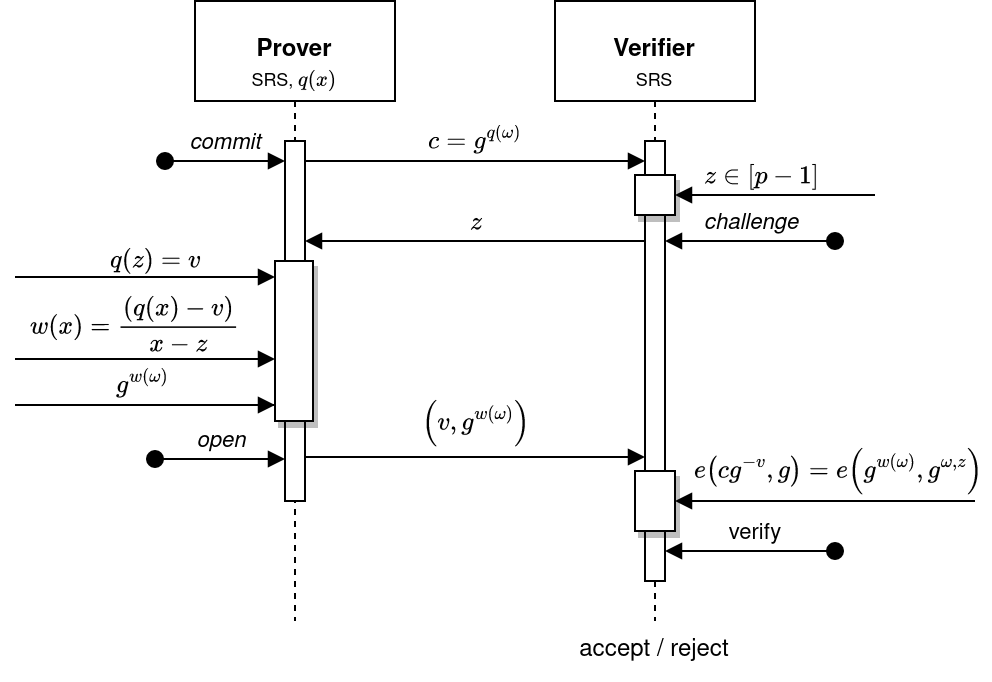

The diagram above was exported from draw.io. Its source (the exported page's mxGraphModel, read from the mxfile embedded in the PNG):
<mxGraphModel dx="757" dy="335" grid="1" gridSize="10" guides="1" tooltips="1" connect="1" arrows="1" fold="1" page="1" pageScale="1" pageWidth="850" pageHeight="1100" math="1" shadow="0">
  <root>
    <mxCell id="0" />
    <mxCell id="1" parent="0" />
    <mxCell id="aM9ryv3xv72pqoxQDRHE-1" value="&lt;div&gt;&lt;p&gt;&lt;b&gt;Prover&lt;/b&gt;&lt;/p&gt;&lt;/div&gt;" style="shape=umlLifeline;perimeter=lifelinePerimeter;whiteSpace=wrap;html=1;container=0;dropTarget=0;collapsible=0;recursiveResize=0;outlineConnect=0;portConstraint=eastwest;newEdgeStyle={&quot;edgeStyle&quot;:&quot;elbowEdgeStyle&quot;,&quot;elbow&quot;:&quot;vertical&quot;,&quot;curved&quot;:0,&quot;rounded&quot;:0};size=50;shadow=0;" parent="1" vertex="1">
      <mxGeometry x="290" y="250" width="100" height="310" as="geometry" />
    </mxCell>
    <mxCell id="aM9ryv3xv72pqoxQDRHE-2" value="" style="html=1;points=[];perimeter=orthogonalPerimeter;outlineConnect=0;targetShapes=umlLifeline;portConstraint=eastwest;newEdgeStyle={&quot;edgeStyle&quot;:&quot;elbowEdgeStyle&quot;,&quot;elbow&quot;:&quot;vertical&quot;,&quot;curved&quot;:0,&quot;rounded&quot;:0};" parent="aM9ryv3xv72pqoxQDRHE-1" vertex="1">
      <mxGeometry x="45" y="70" width="10" height="180" as="geometry" />
    </mxCell>
    <mxCell id="aM9ryv3xv72pqoxQDRHE-3" value="&lt;div&gt;&lt;i&gt;commit&lt;/i&gt;&lt;/div&gt;" style="html=1;verticalAlign=bottom;startArrow=oval;endArrow=block;startSize=8;edgeStyle=elbowEdgeStyle;elbow=vertical;curved=0;rounded=0;" parent="aM9ryv3xv72pqoxQDRHE-1" edge="1">
      <mxGeometry relative="1" as="geometry">
        <mxPoint x="-15" y="80" as="sourcePoint" />
        <mxPoint x="45" y="80.28571428571433" as="targetPoint" />
      </mxGeometry>
    </mxCell>
    <mxCell id="aM9ryv3xv72pqoxQDRHE-4" value="" style="html=1;points=[];perimeter=orthogonalPerimeter;outlineConnect=0;targetShapes=umlLifeline;portConstraint=eastwest;newEdgeStyle={&quot;edgeStyle&quot;:&quot;elbowEdgeStyle&quot;,&quot;elbow&quot;:&quot;vertical&quot;,&quot;curved&quot;:0,&quot;rounded&quot;:0};shadow=1;" parent="aM9ryv3xv72pqoxQDRHE-1" vertex="1">
      <mxGeometry x="40" y="130" width="19" height="80" as="geometry" />
    </mxCell>
    <mxCell id="aM9ryv3xv72pqoxQDRHE-5" value="&lt;div&gt;&lt;p&gt;&lt;b&gt;Verifier&lt;/b&gt;&lt;/p&gt;&lt;/div&gt;" style="shape=umlLifeline;perimeter=lifelinePerimeter;whiteSpace=wrap;html=1;container=0;dropTarget=0;collapsible=0;recursiveResize=0;outlineConnect=0;portConstraint=eastwest;newEdgeStyle={&quot;edgeStyle&quot;:&quot;elbowEdgeStyle&quot;,&quot;elbow&quot;:&quot;vertical&quot;,&quot;curved&quot;:0,&quot;rounded&quot;:0};size=50;shadow=0;" parent="1" vertex="1">
      <mxGeometry x="470" y="250" width="100" height="310" as="geometry" />
    </mxCell>
    <mxCell id="aM9ryv3xv72pqoxQDRHE-6" value="" style="html=1;points=[];perimeter=orthogonalPerimeter;outlineConnect=0;targetShapes=umlLifeline;portConstraint=eastwest;newEdgeStyle={&quot;edgeStyle&quot;:&quot;elbowEdgeStyle&quot;,&quot;elbow&quot;:&quot;vertical&quot;,&quot;curved&quot;:0,&quot;rounded&quot;:0};" parent="aM9ryv3xv72pqoxQDRHE-5" vertex="1">
      <mxGeometry x="45" y="70" width="10" height="220" as="geometry" />
    </mxCell>
    <mxCell id="PynhId0SoZaa3FpS1Yl_-1" value="" style="html=1;points=[];perimeter=orthogonalPerimeter;outlineConnect=0;targetShapes=umlLifeline;portConstraint=eastwest;newEdgeStyle={&quot;edgeStyle&quot;:&quot;elbowEdgeStyle&quot;,&quot;elbow&quot;:&quot;vertical&quot;,&quot;curved&quot;:0,&quot;rounded&quot;:0};shadow=1;" vertex="1" parent="aM9ryv3xv72pqoxQDRHE-5">
      <mxGeometry x="40" y="87" width="20" height="20" as="geometry" />
    </mxCell>
    <mxCell id="PynhId0SoZaa3FpS1Yl_-15" value="" style="html=1;points=[];perimeter=orthogonalPerimeter;outlineConnect=0;targetShapes=umlLifeline;portConstraint=eastwest;newEdgeStyle={&quot;edgeStyle&quot;:&quot;elbowEdgeStyle&quot;,&quot;elbow&quot;:&quot;vertical&quot;,&quot;curved&quot;:0,&quot;rounded&quot;:0};shadow=1;" vertex="1" parent="aM9ryv3xv72pqoxQDRHE-5">
      <mxGeometry x="40" y="235" width="20" height="30" as="geometry" />
    </mxCell>
    <mxCell id="aM9ryv3xv72pqoxQDRHE-7" value="&lt;svg xmlns:xlink=&quot;http://www.w3.org/1999/xlink&quot; viewBox=&quot;0 -943.3 3641.8 1148.3&quot; role=&quot;img&quot; height=&quot;2.598ex&quot; width=&quot;8.239ex&quot; xmlns=&quot;http://www.w3.org/2000/svg&quot; style=&quot;vertical-align: -0.464ex;&quot;&gt;&lt;defs&gt;&lt;path d=&quot;M34 159Q34 268 120 355T306 442Q362 442 394 418T427 355Q427 326 408 306T360 285Q341 285 330 295T319 325T330 359T352 380T366 386H367Q367 388 361 392T340 400T306 404Q276 404 249 390Q228 381 206 359Q162 315 142 235T121 119Q121 73 147 50Q169 26 205 26H209Q321 26 394 111Q403 121 406 121Q410 121 419 112T429 98T420 83T391 55T346 25T282 0T202 -11Q127 -11 81 37T34 159Z&quot; id=&quot;MJX-2-TEX-I-1D450&quot;&gt;&lt;/path&gt;&lt;path d=&quot;M56 347Q56 360 70 367H707Q722 359 722 347Q722 336 708 328L390 327H72Q56 332 56 347ZM56 153Q56 168 72 173H708Q722 163 722 153Q722 140 707 133H70Q56 140 56 153Z&quot; id=&quot;MJX-2-TEX-N-3D&quot;&gt;&lt;/path&gt;&lt;path d=&quot;M311 43Q296 30 267 15T206 0Q143 0 105 45T66 160Q66 265 143 353T314 442Q361 442 401 394L404 398Q406 401 409 404T418 412T431 419T447 422Q461 422 470 413T480 394Q480 379 423 152T363 -80Q345 -134 286 -169T151 -205Q10 -205 10 -137Q10 -111 28 -91T74 -71Q89 -71 102 -80T116 -111Q116 -121 114 -130T107 -144T99 -154T92 -162L90 -164H91Q101 -167 151 -167Q189 -167 211 -155Q234 -144 254 -122T282 -75Q288 -56 298 -13Q311 35 311 43ZM384 328L380 339Q377 350 375 354T369 368T359 382T346 393T328 402T306 405Q262 405 221 352Q191 313 171 233T151 117Q151 38 213 38Q269 38 323 108L331 118L384 328Z&quot; id=&quot;MJX-2-TEX-I-1D454&quot;&gt;&lt;/path&gt;&lt;path d=&quot;M33 157Q33 258 109 349T280 441Q340 441 372 389Q373 390 377 395T388 406T404 418Q438 442 450 442Q454 442 457 439T460 434Q460 425 391 149Q320 -135 320 -139Q320 -147 365 -148H390Q396 -156 396 -157T393 -175Q389 -188 383 -194H370Q339 -192 262 -192Q234 -192 211 -192T174 -192T157 -193Q143 -193 143 -185Q143 -182 145 -170Q149 -154 152 -151T172 -148Q220 -148 230 -141Q238 -136 258 -53T279 32Q279 33 272 29Q224 -10 172 -10Q117 -10 75 30T33 157ZM352 326Q329 405 277 405Q242 405 210 374T160 293Q131 214 119 129Q119 126 119 118T118 106Q118 61 136 44T179 26Q233 26 290 98L298 109L352 326Z&quot; id=&quot;MJX-2-TEX-I-1D45E&quot;&gt;&lt;/path&gt;&lt;path d=&quot;M94 250Q94 319 104 381T127 488T164 576T202 643T244 695T277 729T302 750H315H319Q333 750 333 741Q333 738 316 720T275 667T226 581T184 443T167 250T184 58T225 -81T274 -167T316 -220T333 -241Q333 -250 318 -250H315H302L274 -226Q180 -141 137 -14T94 250Z&quot; id=&quot;MJX-2-TEX-N-28&quot;&gt;&lt;/path&gt;&lt;path d=&quot;M495 384Q495 406 514 424T555 443Q574 443 589 425T604 364Q604 334 592 278T555 155T483 38T377 -11Q297 -11 267 66Q266 68 260 61Q201 -11 125 -11Q15 -11 15 139Q15 230 56 325T123 434Q135 441 147 436Q160 429 160 418Q160 406 140 379T94 306T62 208Q61 202 61 187Q61 124 85 100T143 76Q201 76 245 129L253 137V156Q258 297 317 297Q348 297 348 261Q348 243 338 213T318 158L308 135Q309 133 310 129T318 115T334 97T358 83T393 76Q456 76 501 148T546 274Q546 305 533 325T508 357T495 384Z&quot; id=&quot;MJX-2-TEX-I-1D714&quot;&gt;&lt;/path&gt;&lt;path d=&quot;M60 749L64 750Q69 750 74 750H86L114 726Q208 641 251 514T294 250Q294 182 284 119T261 12T224 -76T186 -143T145 -194T113 -227T90 -246Q87 -249 86 -250H74Q66 -250 63 -250T58 -247T55 -238Q56 -237 66 -225Q221 -64 221 250T66 725Q56 737 55 738Q55 746 60 749Z&quot; id=&quot;MJX-2-TEX-N-29&quot;&gt;&lt;/path&gt;&lt;/defs&gt;&lt;g transform=&quot;scale(1,-1)&quot; stroke-width=&quot;0&quot; fill=&quot;currentColor&quot; stroke=&quot;currentColor&quot;&gt;&lt;g data-mml-node=&quot;math&quot;&gt;&lt;g data-mml-node=&quot;mi&quot;&gt;&lt;use xlink:href=&quot;#MJX-2-TEX-I-1D450&quot; data-c=&quot;1D450&quot;&gt;&lt;/use&gt;&lt;/g&gt;&lt;g transform=&quot;translate(710.8,0)&quot; data-mml-node=&quot;mo&quot;&gt;&lt;use xlink:href=&quot;#MJX-2-TEX-N-3D&quot; data-c=&quot;3D&quot;&gt;&lt;/use&gt;&lt;/g&gt;&lt;g transform=&quot;translate(1766.6,0)&quot; data-mml-node=&quot;msup&quot;&gt;&lt;g data-mml-node=&quot;mi&quot;&gt;&lt;use xlink:href=&quot;#MJX-2-TEX-I-1D454&quot; data-c=&quot;1D454&quot;&gt;&lt;/use&gt;&lt;/g&gt;&lt;g data-mjx-texclass=&quot;ORD&quot; transform=&quot;translate(510,413) scale(0.707)&quot; data-mml-node=&quot;TeXAtom&quot;&gt;&lt;g data-mml-node=&quot;mi&quot;&gt;&lt;use xlink:href=&quot;#MJX-2-TEX-I-1D45E&quot; data-c=&quot;1D45E&quot;&gt;&lt;/use&gt;&lt;/g&gt;&lt;g transform=&quot;translate(460,0)&quot; data-mml-node=&quot;mo&quot;&gt;&lt;use xlink:href=&quot;#MJX-2-TEX-N-28&quot; data-c=&quot;28&quot;&gt;&lt;/use&gt;&lt;/g&gt;&lt;g transform=&quot;translate(849,0)&quot; data-mml-node=&quot;mi&quot;&gt;&lt;use xlink:href=&quot;#MJX-2-TEX-I-1D714&quot; data-c=&quot;1D714&quot;&gt;&lt;/use&gt;&lt;/g&gt;&lt;g transform=&quot;translate(1471,0)&quot; data-mml-node=&quot;mo&quot;&gt;&lt;use xlink:href=&quot;#MJX-2-TEX-N-29&quot; data-c=&quot;29&quot;&gt;&lt;/use&gt;&lt;/g&gt;&lt;/g&gt;&lt;/g&gt;&lt;/g&gt;&lt;/g&gt;&lt;/svg&gt;" style="html=1;verticalAlign=bottom;endArrow=block;edgeStyle=elbowEdgeStyle;elbow=vertical;curved=0;rounded=0;" parent="1" source="aM9ryv3xv72pqoxQDRHE-2" target="aM9ryv3xv72pqoxQDRHE-6" edge="1">
      <mxGeometry x="0.0017" relative="1" as="geometry">
        <mxPoint x="445" y="340" as="sourcePoint" />
        <Array as="points">
          <mxPoint x="430" y="330" />
        </Array>
        <mxPoint x="500" y="330" as="targetPoint" />
        <mxPoint as="offset" />
      </mxGeometry>
    </mxCell>
    <mxCell id="aM9ryv3xv72pqoxQDRHE-9" value="`z`" style="html=1;verticalAlign=bottom;endArrow=block;edgeStyle=elbowEdgeStyle;elbow=horizontal;curved=0;rounded=0;" parent="1" source="aM9ryv3xv72pqoxQDRHE-6" target="aM9ryv3xv72pqoxQDRHE-2" edge="1">
      <mxGeometry relative="1" as="geometry">
        <mxPoint x="510" y="370" as="sourcePoint" />
        <Array as="points">
          <mxPoint x="440" y="370" />
        </Array>
        <mxPoint x="350" y="370" as="targetPoint" />
        <mxPoint as="offset" />
      </mxGeometry>
    </mxCell>
    <mxCell id="PynhId0SoZaa3FpS1Yl_-2" value="" style="endArrow=classic;html=1;rounded=0;" edge="1" parent="1" target="aM9ryv3xv72pqoxQDRHE-5">
      <mxGeometry width="50" height="50" relative="1" as="geometry">
        <mxPoint x="520" y="350" as="sourcePoint" />
        <mxPoint x="570" y="300" as="targetPoint" />
      </mxGeometry>
    </mxCell>
    <mxCell id="PynhId0SoZaa3FpS1Yl_-3" value="" style="html=1;verticalAlign=bottom;endArrow=block;edgeStyle=elbowEdgeStyle;elbow=vertical;curved=0;rounded=0;shadow=0;" edge="1" parent="1" target="PynhId0SoZaa3FpS1Yl_-1">
      <mxGeometry x="0.0017" relative="1" as="geometry">
        <mxPoint x="630" y="347" as="sourcePoint" />
        <Array as="points">
          <mxPoint x="564" y="347" />
        </Array>
        <mxPoint x="530" y="347" as="targetPoint" />
        <mxPoint as="offset" />
      </mxGeometry>
    </mxCell>
    <mxCell id="PynhId0SoZaa3FpS1Yl_-4" value="&lt;div&gt;`z \in [p-1]`&lt;/div&gt;" style="edgeLabel;html=1;align=center;verticalAlign=middle;resizable=0;points=[];" vertex="1" connectable="0" parent="PynhId0SoZaa3FpS1Yl_-3">
      <mxGeometry x="0.1986" y="1" relative="1" as="geometry">
        <mxPoint x="3" y="-10" as="offset" />
      </mxGeometry>
    </mxCell>
    <mxCell id="PynhId0SoZaa3FpS1Yl_-6" value="`w(x) = \frac{(q(x) - v)}{x-z}`" style="html=1;verticalAlign=bottom;endArrow=block;elbow=horizontal;rounded=0;" edge="1" parent="1">
      <mxGeometry x="-0.0769" relative="1" as="geometry">
        <mxPoint x="200" y="429" as="sourcePoint" />
        <mxPoint x="330" y="429" as="targetPoint" />
        <mxPoint as="offset" />
      </mxGeometry>
    </mxCell>
    <mxCell id="PynhId0SoZaa3FpS1Yl_-7" value="" style="html=1;verticalAlign=bottom;endArrow=block;elbow=horizontal;rounded=0;" edge="1" parent="1">
      <mxGeometry y="50" relative="1" as="geometry">
        <mxPoint x="200" y="388" as="sourcePoint" />
        <mxPoint x="330" y="388" as="targetPoint" />
        <mxPoint x="-50" y="-6" as="offset" />
      </mxGeometry>
    </mxCell>
    <mxCell id="PynhId0SoZaa3FpS1Yl_-12" value="&lt;div&gt;`q(z) = v`&lt;/div&gt;" style="edgeLabel;html=1;align=center;verticalAlign=middle;resizable=0;points=[];" vertex="1" connectable="0" parent="PynhId0SoZaa3FpS1Yl_-7">
      <mxGeometry x="-0.0615" relative="1" as="geometry">
        <mxPoint x="9" y="-8" as="offset" />
      </mxGeometry>
    </mxCell>
    <mxCell id="PynhId0SoZaa3FpS1Yl_-8" value="&lt;div&gt;`g^{w(\omega)}`&lt;/div&gt;" style="html=1;verticalAlign=bottom;endArrow=block;edgeStyle=elbowEdgeStyle;elbow=horizontal;curved=0;rounded=0;" edge="1" parent="1">
      <mxGeometry x="0.4915" relative="1" as="geometry">
        <mxPoint x="330" y="452" as="sourcePoint" />
        <Array as="points">
          <mxPoint x="200" y="453" />
        </Array>
        <mxPoint x="330" y="452" as="targetPoint" />
        <mxPoint as="offset" />
      </mxGeometry>
    </mxCell>
    <mxCell id="PynhId0SoZaa3FpS1Yl_-9" value="&lt;div&gt;&lt;i&gt;challenge&lt;/i&gt;&lt;/div&gt;" style="html=1;verticalAlign=bottom;startArrow=oval;endArrow=block;startSize=8;edgeStyle=elbowEdgeStyle;elbow=vertical;curved=0;rounded=0;" edge="1" parent="1" target="aM9ryv3xv72pqoxQDRHE-6">
      <mxGeometry relative="1" as="geometry">
        <mxPoint x="610" y="370" as="sourcePoint" />
        <mxPoint x="530" y="370" as="targetPoint" />
        <Array as="points">
          <mxPoint x="610" y="370" />
        </Array>
      </mxGeometry>
    </mxCell>
    <mxCell id="PynhId0SoZaa3FpS1Yl_-13" value="&lt;div&gt;&lt;i&gt;open&lt;/i&gt;&lt;/div&gt;" style="html=1;verticalAlign=bottom;startArrow=oval;endArrow=block;startSize=8;edgeStyle=elbowEdgeStyle;elbow=vertical;curved=0;rounded=0;" edge="1" parent="1">
      <mxGeometry relative="1" as="geometry">
        <mxPoint x="270" y="479" as="sourcePoint" />
        <mxPoint x="335" y="479" as="targetPoint" />
        <Array as="points">
          <mxPoint x="280" y="479" />
        </Array>
      </mxGeometry>
    </mxCell>
    <mxCell id="PynhId0SoZaa3FpS1Yl_-14" value="&lt;div&gt;`(v, g^{w(\omega)})`&lt;/div&gt;" style="html=1;verticalAlign=bottom;endArrow=block;edgeStyle=elbowEdgeStyle;elbow=horizontal;curved=0;rounded=0;" edge="1" parent="1">
      <mxGeometry y="3" relative="1" as="geometry">
        <mxPoint x="345" y="478" as="sourcePoint" />
        <Array as="points">
          <mxPoint x="440" y="478" />
        </Array>
        <mxPoint x="515" y="478" as="targetPoint" />
        <mxPoint as="offset" />
      </mxGeometry>
    </mxCell>
    <mxCell id="PynhId0SoZaa3FpS1Yl_-17" value="accept / reject " style="text;html=1;strokeColor=none;fillColor=none;align=center;verticalAlign=middle;whiteSpace=wrap;rounded=0;" vertex="1" parent="1">
      <mxGeometry x="470" y="560" width="100" height="30" as="geometry" />
    </mxCell>
    <mxCell id="PynhId0SoZaa3FpS1Yl_-18" value="" style="html=1;verticalAlign=bottom;endArrow=block;elbow=horizontal;rounded=0;" edge="1" parent="1" target="PynhId0SoZaa3FpS1Yl_-15">
      <mxGeometry y="50" relative="1" as="geometry">
        <mxPoint x="680" y="500" as="sourcePoint" />
        <mxPoint x="530" y="497" as="targetPoint" />
        <mxPoint x="-50" y="-6" as="offset" />
      </mxGeometry>
    </mxCell>
    <mxCell id="PynhId0SoZaa3FpS1Yl_-19" value="&lt;div&gt;`e(c g^{-v}, g) = e(g^{w(\omega)}, g^{\omega, z})`&lt;/div&gt;" style="edgeLabel;html=1;align=center;verticalAlign=middle;resizable=0;points=[];" vertex="1" connectable="0" parent="PynhId0SoZaa3FpS1Yl_-18">
      <mxGeometry x="-0.0615" relative="1" as="geometry">
        <mxPoint x="2" y="-15" as="offset" />
      </mxGeometry>
    </mxCell>
    <mxCell id="PynhId0SoZaa3FpS1Yl_-22" value="&lt;div&gt;verify&lt;/div&gt;" style="html=1;verticalAlign=bottom;startArrow=oval;endArrow=block;startSize=8;edgeStyle=elbowEdgeStyle;elbow=vertical;curved=0;rounded=0;" edge="1" parent="1">
      <mxGeometry x="-0.0588" relative="1" as="geometry">
        <mxPoint x="610" y="525" as="sourcePoint" />
        <mxPoint x="525" y="525" as="targetPoint" />
        <Array as="points">
          <mxPoint x="580" y="525" />
        </Array>
        <mxPoint as="offset" />
      </mxGeometry>
    </mxCell>
    <mxCell id="PynhId0SoZaa3FpS1Yl_-25" value="&lt;font style=&quot;font-size: 9px;&quot;&gt;SRS, `q(x)`&lt;/font&gt;" style="text;html=1;strokeColor=none;fillColor=none;align=center;verticalAlign=middle;whiteSpace=wrap;rounded=0;" vertex="1" parent="1">
      <mxGeometry x="310" y="275" width="60" height="30" as="geometry" />
    </mxCell>
    <mxCell id="PynhId0SoZaa3FpS1Yl_-27" value="&lt;font style=&quot;font-size: 9px;&quot;&gt;SRS &lt;/font&gt;" style="text;html=1;strokeColor=none;fillColor=none;align=center;verticalAlign=middle;whiteSpace=wrap;rounded=0;" vertex="1" parent="1">
      <mxGeometry x="490" y="275" width="60" height="30" as="geometry" />
    </mxCell>
  </root>
</mxGraphModel>